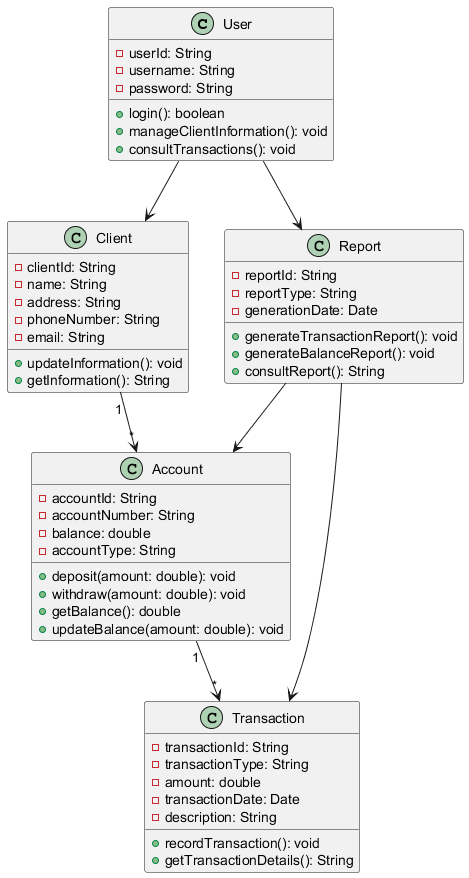

The diagram above was rendered by PlantUML. Its source (embedded in the PNG):
@startuml
class User {
    - userId: String
    - username: String
    - password: String
    + login(): boolean
    + manageClientInformation(): void
    + consultTransactions(): void
}

class Client {
    - clientId: String
    - name: String
    - address: String
    - phoneNumber: String
    - email: String
    + updateInformation(): void
    + getInformation(): String
}

class Account {
    - accountId: String
    - accountNumber: String
    - balance: double
    - accountType: String
    + deposit(amount: double): void
    + withdraw(amount: double): void
    + getBalance(): double
    + updateBalance(amount: double): void
}

class Transaction {
    - transactionId: String
    - transactionType: String
    - amount: double
    - transactionDate: Date
    - description: String
    + recordTransaction(): void
    + getTransactionDetails(): String
}

class Report {
    - reportId: String
    - reportType: String
    - generationDate: Date
    + generateTransactionReport(): void
    + generateBalanceReport(): void
    + consultReport(): String
}

User --> Client
Client "1" --> "*" Account
Account "1" --> "*" Transaction
User --> Report
Report --> Transaction
Report --> Account
@enduml